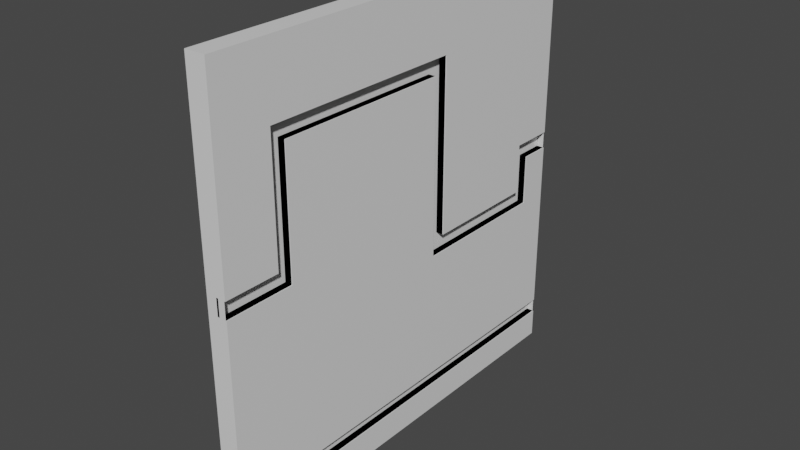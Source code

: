 # Source: test_wall.blend  (saved by Blender 2.82.7; exported with 4.5.12 LTS)
import bpy
from mathutils import Matrix  # noqa: F401  (used for matrix-valued properties, if any)

bpy.ops.wm.read_factory_settings(use_empty=True)
scene = bpy.context.scene
scene.name = 'Scene'

# ---- collections
col_collection = bpy.data.collections.new('Collection'); scene.collection.children.link(col_collection)

# ---- materials (node trees are filled in below, after node groups)
mat_material = bpy.data.materials.new('Material')
mat_material.alpha_threshold = 0.0
mat_material.use_transparent_shadow = False
mat_material.line_color = (0.0, 0.0, 0.0, 1.0)

# ---- material node trees
mat_material.use_nodes = True; mat_material.node_tree.nodes.clear()
_N = mat_material.node_tree.nodes; _L = mat_material.node_tree.links
n0 = _N.new('ShaderNodeOutputMaterial'); n0.name = 'Material Output'; n0.location = (300, 300)
n1 = _N.new('ShaderNodeBsdfPrincipled'); n1.name = 'Principled BSDF'; n1.location = (10, 300)
n1.distribution = 'GGX'
n1.subsurface_method = 'BURLEY'
n1.inputs[2].default_value = 0.4
n1.inputs[3].default_value = 1.45
n1.inputs[27].default_value = (0.0, 0.0, 0.0, 1.0)
n1.inputs[28].default_value = 1.0
_L.new(n1.outputs[0], n0.inputs[0])
n0.is_active_output = True

# ---- world
world_world = bpy.data.worlds.new('World'); scene.world = world_world
world_world.use_nodes = True; world_world.node_tree.nodes.clear()
_N = world_world.node_tree.nodes; _L = world_world.node_tree.links
n0 = _N.new('ShaderNodeOutputWorld'); n0.name = 'World Output'; n0.location = (300, 300)
n1 = _N.new('ShaderNodeBackground'); n1.name = 'Background'; n1.location = (10, 300)
n1.inputs[0].default_value = (0.05088, 0.05088, 0.05088, 1.0)
_L.new(n1.outputs[0], n0.inputs[0])
n0.is_active_output = True
world_world.color = (0.05088, 0.05088, 0.05088)
world_world.use_sun_shadow = False
world_world.sun_shadow_jitter_overblur = 0.0

# ---- meshes
me_cube = bpy.data.meshes.new('Cube')
me_cube.from_pydata([(1.0, 1.0, 1.0), (1.0, 1.0, -1.0), (1.0, -1.0, 1.0), (1.0, -1.0, -1.0), (-1.0, 1.0, 1.0), (-1.0, 1.0, -1.0), (-1.0, -1.0, 1.0), (-1.0, -1.0, -1.0), (0.2393, 1.0, -1.0), (0.2393, -1.0, 1.0), (0.2393, -1.0, -1.0), (0.2393, 1.0, 1.0), (0.0439, 1.0, -0.8677), (-1.0, -1.0, -0.8677), (0.0439, -1.0, -0.8677), (-1.0, 1.0, -0.8677), (0.2393, 1.0, -0.8677), (0.2393, -1.0, -0.8677), (-1.0, -1.0, -0.8015), (0.0439, 1.0, -0.8015), (0.0439, -1.0, -0.8015), (-1.0, 1.0, -0.8015), (0.2393, 1.0, -0.8015), (0.2393, -1.0, -0.8015), (-1.0, -1.0, 0.1104), (0.0439, 1.0, 0.1104), (0.0439, -1.0, 0.1104), (-1.0, 1.0, 0.1104), (0.2393, 1.0, 0.1104), (0.2393, -1.0, 0.1104), (0.0439, 1.0, 0.03189), (0.0439, -1.0, 0.03189), (-1.0, 1.0, 0.03189), (0.2393, 1.0, 0.03189), (0.2393, -1.0, 0.03189), (-1.0, -1.0, 0.03189), (-1.0, -0.7414, -1.0), (1.0, -0.7414, 1.0), (-1.0, -0.7414, 1.0), (1.0, -0.7414, -1.0), (0.2393, -0.7414, -1.0), (0.2393, -0.7414, 1.0), (0.0439, -0.7414, -0.8677), (-1.0, -0.7414, -0.8677), (0.0439, -0.7414, -0.8015), (-1.0, -0.7414, -0.8015), (0.0439, -0.7414, 0.1104), (-1.0, -0.7414, 0.1104), (-1.0, -0.7414, 0.03189), (0.0439, -0.7414, 0.03189), (-1.0, -0.6751, 1.0), (1.0, -0.6751, -1.0), (-1.0, -0.6751, -0.8677), (-1.0, -0.6751, -0.8015), (-1.0, -0.6751, 0.1104), (-1.0, -0.6751, 0.03189), (-1.0, -0.6751, -1.0), (1.0, -0.6751, 1.0), (0.2393, -0.6751, -1.0), (0.2393, -0.6751, 1.0), (0.0439, -0.6751, -0.8677), (0.0439, -0.6751, -0.8015), (1.0, -0.6751, 0.1104), (0.0439, -0.6751, 0.03189), (-1.0, -1.0, 0.6121), (1.0, 1.0, 0.6121), (1.0, -1.0, 0.6121), (-1.0, 1.0, 0.6121), (0.2393, 1.0, 0.6121), (0.2393, -1.0, 0.6121), (0.0439, -0.7414, 0.6121), (-1.0, -0.7414, 0.6121), (0.0439, -0.6751, 0.6121), (-1.0, -0.6751, 0.6121), (-1.0, -1.0, 0.6834), (1.0, 1.0, 0.6834), (1.0, -1.0, 0.6834), (-1.0, 1.0, 0.6834), (0.2393, 1.0, 0.6834), (0.2393, -1.0, 0.6834), (0.0439, -0.7414, 0.6834), (-1.0, -0.7414, 0.6834), (1.0, -0.6751, 0.6834), (-1.0, -0.6751, 0.6834), (-1.0, 0.2329, 1.0), (1.0, 0.2329, -1.0), (-1.0, 0.2329, -0.8677), (-1.0, 0.2329, -0.8015), (-1.0, 0.2329, 0.1104), (-1.0, 0.2329, 0.03189), (-1.0, 0.2329, -1.0), (1.0, 0.2329, 1.0), (0.2393, 0.2329, -1.0), (0.2393, 0.2329, 1.0), (0.0439, 0.2329, -0.8677), (0.0439, 0.2329, -0.8015), (0.0439, 0.2329, 0.1104), (0.0439, 0.2329, 0.03189), (0.0439, 0.2329, 0.6121), (-1.0, 0.2329, 0.6121), (0.0439, 0.2329, 0.6834), (-1.0, 0.2329, 0.6834), (-1.0, 0.166, -1.0), (1.0, 0.166, 1.0), (0.2393, 0.166, -1.0), (0.2393, 0.166, 1.0), (0.0439, 0.166, -0.8677), (0.0439, 0.166, -0.8015), (0.0439, 0.166, 0.1104), (0.0439, 0.166, 0.03189), (0.0439, 0.166, 0.6121), (0.0439, 0.166, 0.6834), (-1.0, 0.166, 1.0), (1.0, 0.166, -1.0), (-1.0, 0.166, -0.8677), (-1.0, 0.166, -0.8015), (-1.0, 0.166, 0.1104), (-1.0, 0.166, 0.03189), (-1.0, 0.166, 0.6121), (-1.0, 0.166, 0.6834), (1.0, 1.0, -0.2026), (1.0, -1.0, -0.2026), (-1.0, 1.0, -0.2026), (0.2393, 1.0, -0.2026), (0.2393, -1.0, -0.2026), (-1.0, -1.0, -0.2026), (1.0, -0.7414, -0.2026), (-1.0, -0.7414, -0.2026), (1.0, -0.6751, -0.2026), (-1.0, -0.6751, -0.2026), (0.0439, 0.2329, -0.2026), (-1.0, 0.2329, -0.2026), (-1.0, 0.166, -0.2026), (0.0439, 0.166, -0.2026), (-1.0, -1.0, -0.1227), (1.0, 1.0, -0.1227), (1.0, -1.0, -0.1227), (-1.0, 1.0, -0.1227), (0.2393, 1.0, -0.1227), (0.2393, -1.0, -0.1227), (1.0, -0.7414, -0.1227), (-1.0, -0.7414, -0.1227), (1.0, -0.6751, -0.1227), (-1.0, -0.6751, -0.1227), (1.0, 0.2329, -0.1227), (-1.0, 0.2329, -0.1227), (-1.0, 0.166, -0.1227), (0.0439, 0.166, -0.1227), (-1.0, 0.792, 1.0), (1.0, 0.792, -1.0), (-1.0, 0.792, -0.8677), (-1.0, 0.792, -0.8015), (-1.0, 0.792, 0.1104), (-1.0, 0.792, 0.03189), (-1.0, 0.792, 0.6121), (-1.0, 0.792, 0.6834), (-1.0, 0.792, -1.0), (1.0, 0.792, 1.0), (0.2393, 0.792, -1.0), (0.2393, 0.792, 1.0), (0.0439, 0.792, -0.8677), (0.0439, 0.792, -0.8015), (0.0439, 0.792, 0.1104), (0.0439, 0.792, 0.03189), (1.0, 0.792, 0.6121), (1.0, 0.792, 0.6834), (0.0439, 0.792, -0.2026), (-1.0, 0.792, -0.2026), (0.0439, 0.792, -0.1227), (-1.0, 0.792, -0.1227), (-1.0, 0.8567, 1.0), (1.0, 0.8567, -1.0), (-1.0, 0.8567, -0.8677), (-1.0, 0.8567, -0.8015), (-1.0, 0.8567, 0.1104), (-1.0, 0.8567, 0.03189), (-1.0, 0.8567, 0.6121), (-1.0, 0.8567, 0.6834), (-1.0, 0.8567, -0.2026), (-1.0, 0.8567, -0.1227), (-1.0, 0.8567, -1.0), (1.0, 0.8567, 1.0), (0.2393, 0.8567, -1.0), (0.2393, 0.8567, 1.0), (0.0439, 0.8567, -0.8677), (0.0439, 0.8567, -0.8015), (0.0439, 0.8567, 0.1104), (1.0, 0.8567, 0.03189), (1.0, 0.8567, 0.6121), (1.0, 0.8567, 0.6834), (0.0439, 0.8567, -0.2026), (1.0, 0.8567, -0.1227), (1.0, 1.0, -0.8015), (1.0, 1.0, -0.8677), (1.0, -1.0, -0.8015), (1.0, -1.0, -0.8677), (1.0, -0.7414, -0.8677), (1.0, -0.7414, -0.8015), (1.0, -0.7414, 0.1104), (1.0, -1.0, 0.1104), (1.0, 1.0, 0.1104), (1.0, 1.0, 0.03189), (1.0, -1.0, 0.03189), (1.0, -0.7414, 0.03189), (1.0, -0.6751, -0.8677), (1.0, -0.6751, -0.8015), (1.0, -0.6751, 0.03189), (1.0, -0.7414, 0.6121), (1.0, 0.166, -0.8677), (1.0, 0.166, -0.8015), (1.0, -0.6751, 0.6121), (0.0439, -0.6751, 0.1104), (1.0, -0.7414, 0.6834), (1.0, 0.166, 0.6121), (1.0, 0.166, 0.6834), (0.0439, -0.6751, 0.6834), (1.0, 0.792, -0.8677), (1.0, 0.2329, -0.8677), (1.0, 0.792, -0.8015), (1.0, 0.2329, -0.8015), (1.0, 0.2329, 0.6834), (1.0, 0.2329, 0.6121), (1.0, 0.2329, 0.1104), (1.0, 0.2329, 0.03189), (1.0, 0.166, 0.1104), (1.0, 0.166, 0.03189), (1.0, 0.166, -0.1227), (1.0, 0.166, -0.2026), (1.0, 0.2329, -0.2026), (1.0, 0.792, -0.2026), (0.0439, 0.2329, -0.1227), (1.0, 0.792, -0.1227), (1.0, 0.8567, -0.8677), (1.0, 0.8567, -0.8015), (1.0, 0.8567, 0.1104), (1.0, 0.792, 0.1104), (1.0, 0.8567, -0.2026), (1.0, 0.792, 0.03189), (0.0439, 0.8567, 0.03189), (0.0439, 0.8567, -0.1227), (0.0439, 1.0, -0.8677), (0.0439, -1.0, -0.8677), (0.0439, 1.0, -0.8015), (0.0439, -1.0, -0.8015), (0.0439, 1.0, 0.1104), (0.0439, -1.0, 0.1104), (0.0439, 1.0, 0.03189), (0.0439, -1.0, 0.03189), (0.0439, -0.7414, -0.8677), (0.0439, -0.7414, -0.8015), (0.0439, -0.7414, 0.1104), (0.0439, -0.7414, 0.03189), (0.0439, -0.6751, -0.8677), (0.0439, -0.6751, -0.8015), (0.0439, -0.6751, 0.03189), (0.0439, -0.7414, 0.6121), (0.0439, -0.6751, 0.6121), (0.0439, -0.7414, 0.6834), (0.0439, 0.2329, -0.8677), (0.0439, 0.2329, -0.8015), (0.0439, 0.2329, 0.1104), (0.0439, 0.2329, 0.03189), (0.0439, 0.2329, 0.6121), (0.0439, 0.2329, 0.6834), (0.0439, 0.166, -0.8677), (0.0439, 0.166, -0.8015), (0.0439, 0.166, 0.1104), (0.0439, 0.166, 0.03189), (0.0439, 0.166, 0.6121), (0.0439, 0.166, 0.6834), (0.0439, 0.2329, -0.2026), (0.0439, 0.166, -0.2026), (0.0439, 0.166, -0.1227), (0.0439, 0.792, -0.8677), (0.0439, 0.792, -0.8015), (0.0439, 0.792, 0.1104), (0.0439, 0.792, 0.03189), (0.0439, 0.792, -0.2026), (0.0439, 0.792, -0.1227), (0.0439, 0.8567, -0.8677), (0.0439, 0.8567, -0.8015), (0.0439, 0.8567, 0.1104), (0.0439, 0.8567, -0.2026), (0.0439, -0.6751, 0.1104), (0.0439, -0.6751, 0.6834), (0.0439, 0.2329, -0.1227), (0.0439, 0.8567, 0.03189), (0.0439, 0.8567, -0.1227), (0.9077, -0.6751, 0.1104), (0.9077, -0.7414, 0.1104), (0.9077, -0.7414, 0.03189), (0.9077, -0.7414, -0.8015), (0.9077, -0.7414, -0.8677), (0.9077, -0.6751, -0.8015), (0.9077, -0.6751, -0.8677), (0.9077, -0.6751, 0.6834), (0.9077, -0.6751, 0.6121), (0.9077, -0.7414, 0.6121), (0.9077, 0.2329, -0.8015), (0.9077, 0.2329, -0.8677), (0.9077, 0.2329, 0.1104), (0.9077, 0.166, 0.1104), (0.9077, 0.2329, 0.03189), (0.9077, 0.166, 0.03189), (0.9077, 0.2329, 0.6121), (0.9077, 0.166, 0.6121), (0.9077, 0.166, 0.6834), (0.9077, 0.166, -0.8015), (0.9077, 0.166, -0.8677), (0.9077, 0.2329, -0.1227), (0.9077, 0.2329, -0.2026), (0.9077, 0.166, -0.1227), (0.9077, 0.8567, 0.03189), (0.9077, 0.792, 0.03189), (0.9077, 0.8567, -0.1227), (0.9077, 0.792, -0.1227), (0.9077, 0.792, -0.2026), (0.9077, 0.792, -0.8015), (0.9077, 0.792, -0.8677), (0.9077, 0.8567, 0.1104), (0.9077, 0.8567, -0.8015), (0.9077, 0.8567, -0.8677), (0.9077, 1.0, -0.8015), (0.9077, 1.0, -0.8677), (0.9077, -1.0, -0.8015), (0.9077, -1.0, -0.8677), (0.9077, -1.0, 0.1104), (0.9077, 1.0, 0.1104), (0.9077, 1.0, 0.03189), (0.9077, -1.0, 0.03189), (0.9077, -0.6751, 0.03189), (0.9077, -0.7414, 0.6834), (0.9077, 0.2329, 0.6834), (0.9077, 0.166, -0.2026), (0.9077, 0.792, 0.1104), (0.9077, 0.8567, -0.2026)], [(12, 240), (14, 241), (19, 242), (20, 243), (25, 244), (26, 245), (30, 246), (31, 247), (42, 248), (44, 249), (46, 250), (49, 251), (60, 252), (61, 253), (63, 254), (70, 255), (72, 256), (80, 257), (94, 258), (95, 259), (96, 260), (97, 261), (98, 262), (100, 263), (106, 264), (107, 265), (108, 266), (109, 267), (110, 268), (111, 269), (130, 270), (133, 271), (147, 272), (160, 273), (161, 274), (162, 275), (163, 276), (166, 277), (168, 278), (184, 279), (185, 280), (186, 281), (190, 282), (211, 283), (215, 284), (230, 285), (238, 286), (239, 287)], [(41, 38, 6, 9), (79, 9, 6, 74), (177, 170, 4, 77), (40, 39, 3, 10), (212, 37, 2, 76), (78, 11, 0, 75), (77, 4, 11, 78), (36, 40, 10, 7), (76, 2, 9, 79), (37, 41, 9, 2), (3, 195, 17, 10), (5, 15, 16, 8), (8, 16, 193, 1), (39, 196, 195, 3), (180, 172, 15, 5), (10, 17, 13, 7), (15, 21, 22, 16), (106, 94, 299, 308), (172, 173, 21, 15), (17, 23, 18, 13), (32, 27, 28, 33), (186, 162, 334, 319), (175, 174, 27, 32), (34, 29, 24, 35), (139, 34, 35, 134), (179, 175, 32, 137), (140, 203, 202, 136), (138, 33, 201, 135), (137, 32, 33, 138), (136, 202, 34, 139), (142, 206, 203, 140), (134, 35, 48, 141), (35, 24, 47, 48), (70, 46, 289, 297), (13, 18, 45, 43), (97, 96, 300, 302), (7, 13, 43, 36), (51, 204, 196, 39), (57, 59, 41, 37), (56, 58, 40, 36), (82, 57, 37, 212), (58, 51, 39, 40), (74, 6, 38, 81), (59, 50, 38, 41), (105, 112, 50, 59), (104, 113, 51, 58), (214, 103, 57, 82), (102, 104, 58, 56), (103, 105, 59, 57), (113, 208, 204, 51), (185, 161, 317, 320), (225, 224, 62, 206), (226, 225, 206, 142), (141, 48, 55, 143), (48, 47, 54, 55), (43, 45, 53, 52), (36, 43, 52, 56), (81, 38, 50, 83), (47, 71, 73, 54), (224, 213, 210, 62), (24, 64, 71, 47), (49, 63, 330, 290), (199, 66, 69, 29), (27, 67, 68, 28), (28, 68, 65, 200), (198, 207, 66, 199), (174, 176, 67, 27), (29, 69, 64, 24), (71, 81, 83, 73), (96, 98, 304, 300), (64, 74, 81, 71), (160, 184, 321, 318), (66, 76, 79, 69), (67, 77, 78, 68), (68, 78, 75, 65), (207, 212, 76, 66), (176, 177, 77, 67), (69, 79, 74, 64), (118, 119, 101, 99), (164, 165, 220, 221), (116, 118, 99, 88), (235, 164, 221, 222), (231, 237, 223, 144), (237, 235, 222, 223), (61, 44, 291, 293), (149, 216, 217, 85), (157, 159, 93, 91), (156, 158, 92, 90), (165, 157, 91, 220), (158, 149, 85, 92), (159, 148, 84, 93), (146, 117, 89, 145), (117, 116, 88, 89), (114, 115, 87, 86), (102, 114, 86, 90), (119, 112, 84, 101), (83, 50, 112, 119), (56, 52, 114, 102), (52, 53, 115, 114), (55, 54, 116, 117), (143, 55, 117, 146), (54, 73, 118, 116), (73, 83, 119, 118), (98, 100, 332, 304), (168, 230, 309, 315), (42, 60, 294, 292), (161, 95, 298, 317), (109, 147, 311, 303), (85, 217, 208, 113), (91, 93, 105, 103), (90, 92, 104, 102), (220, 91, 103, 214), (92, 85, 113, 104), (93, 84, 112, 105), (219, 228, 227, 209), (53, 129, 132, 115), (115, 132, 131, 87), (218, 229, 228, 219), (45, 127, 129, 53), (209, 227, 128, 205), (18, 125, 127, 45), (205, 128, 126, 197), (194, 121, 124, 23), (21, 122, 123, 22), (22, 123, 120, 192), (197, 126, 121, 194), (173, 178, 122, 21), (23, 124, 125, 18), (31, 49, 290, 329), (129, 143, 146, 132), (132, 146, 145, 131), (190, 239, 314, 335), (127, 141, 143, 129), (227, 226, 142, 128), (125, 134, 141, 127), (128, 142, 140, 126), (121, 136, 139, 124), (122, 137, 138, 123), (123, 138, 135, 120), (126, 140, 136, 121), (178, 179, 137, 122), (124, 139, 134, 125), (131, 145, 169, 167), (94, 160, 318, 299), (87, 131, 167, 151), (233, 236, 229, 218), (183, 170, 148, 159), (182, 171, 149, 158), (189, 181, 157, 165), (180, 182, 158, 156), (181, 183, 159, 157), (171, 232, 216, 149), (230, 97, 302, 309), (26, 31, 329, 326), (239, 238, 312, 314), (234, 188, 164, 235), (188, 189, 165, 164), (99, 101, 155, 154), (88, 99, 154, 152), (145, 89, 153, 169), (89, 88, 152, 153), (86, 87, 151, 150), (90, 86, 150, 156), (101, 84, 148, 155), (65, 75, 189, 188), (200, 65, 188, 234), (135, 201, 187, 191), (215, 80, 331, 295), (130, 166, 316, 310), (1, 193, 232, 171), (0, 11, 183, 181), (5, 8, 182, 180), (75, 0, 181, 189), (8, 1, 171, 182), (11, 4, 170, 183), (192, 120, 236, 233), (120, 135, 191, 236), (167, 169, 179, 178), (151, 167, 178, 173), (154, 155, 177, 176), (152, 154, 176, 174), (169, 153, 175, 179), (153, 152, 174, 175), (150, 151, 173, 172), (156, 150, 172, 180), (155, 148, 170, 177), (42, 14, 195, 196), (20, 44, 197, 194), (26, 46, 198, 199), (49, 31, 202, 203), (60, 42, 196, 204), (44, 61, 205, 197), (63, 49, 203, 206), (46, 70, 207, 198), (106, 60, 204, 208), (61, 107, 209, 205), (72, 211, 62, 210), (211, 63, 206, 62), (70, 80, 212, 207), (110, 72, 210, 213), (215, 111, 214, 82), (80, 215, 82, 212), (160, 94, 217, 216), (95, 161, 218, 219), (100, 98, 221, 220), (98, 96, 222, 221), (96, 97, 223, 222), (94, 106, 208, 217), (107, 95, 219, 209), (111, 100, 220, 214), (108, 110, 213, 224), (109, 108, 224, 225), (133, 147, 226, 227), (130, 133, 227, 228), (166, 130, 228, 229), (97, 230, 144, 223), (147, 109, 225, 226), (230, 168, 231, 144), (184, 160, 216, 232), (161, 185, 233, 218), (162, 186, 234, 235), (190, 166, 229, 236), (163, 162, 235, 237), (168, 163, 237, 231), (12, 184, 232, 193), (185, 19, 192, 233), (186, 25, 200, 234), (30, 238, 187, 201), (238, 239, 191, 187), (239, 190, 236, 191), (60, 106, 308, 294), (166, 190, 335, 316), (95, 107, 307, 298), (107, 61, 293, 307), (162, 163, 313, 334), (12, 19, 322, 323), (100, 111, 306, 332), (211, 72, 296, 288), (163, 168, 315, 313), (20, 14, 325, 324), (110, 108, 301, 305), (63, 211, 288, 330), (184, 12, 323, 321), (14, 42, 292, 325), (108, 109, 303, 301), (80, 70, 297, 331), (19, 185, 320, 322), (44, 20, 324, 291), (147, 133, 333, 311), (72, 110, 305, 296), (25, 186, 319, 327), (46, 26, 326, 289), (133, 130, 310, 333), (111, 215, 295, 306), (238, 30, 328, 312), (30, 25, 327, 328)])
_uv = me_cube.uv_layers.new(name='UVMap')
_uv.uv.foreach_set('vector', [0.7201, 0.7177, 0.875, 0.7177, 0.875, 0.75, 0.7201, 0.75, 0.5854, 0.8451, 0.625, 0.8451, 0.625, 1.0, 0.5854, 1.0, 0.5854, 0.2321, 0.625, 0.2321, 0.625, 0.25, 0.5854, 0.25, 0.2799, 0.7177, 0.375, 0.7177, 0.375, 0.75, 0.2799, 0.75, 0.5854, 0.7177, 0.625, 0.7177, 0.625, 0.75, 0.5854, 0.75, 0.5854, 0.4049, 0.625, 0.4049, 0.625, 0.5, 0.5854, 0.5, 0.5854, 0.25, 0.625, 0.25, 0.625, 0.4049, 0.5854, 0.4049, 0.125, 0.7177, 0.2799, 0.7177, 0.2799, 0.75, 0.125, 0.75, 0.5854, 0.75, 0.625, 0.75, 0.625, 0.8451, 0.5854, 0.8451, 0.625, 0.7177, 0.7201, 0.7177, 0.7201, 0.75, 0.625, 0.75, 0.375, 0.75, 0.3915, 0.75, 0.3915, 0.8451, 0.375, 0.8451, 0.375, 0.25, 0.3915, 0.25, 0.3915, 0.4049, 0.375, 0.4049, 0.375, 0.4049, 0.3915, 0.4049, 0.3915, 0.5, 0.375, 0.5, 0.375, 0.7177, 0.3915, 0.7177, 0.3915, 0.75, 0.375, 0.75, 0.375, 0.2321, 0.3915, 0.2321, 0.3915, 0.25, 0.375, 0.25, 0.375, 0.8451, 0.3915, 0.8451, 0.3915, 1.0, 0.375, 1.0, 0.3915, 0.25, 0.3998, 0.25, 0.3998, 0.4049, 0.3915, 0.4049, 0.3915, 0.6042, 0.3915, 0.5959, 0.3915, 0.5959, 0.3915, 0.6042, 0.3915, 0.2321, 0.3998, 0.2321, 0.3998, 0.25, 0.3915, 0.25, 0.3915, 0.8451, 0.3998, 0.8451, 0.3998, 1.0, 0.3915, 1.0, 0.504, 0.25, 0.5138, 0.25, 0.5138, 0.4049, 0.504, 0.4049, 0.5138, 0.5179, 0.5138, 0.526, 0.5138, 0.526, 0.5138, 0.5179, 0.504, 0.2321, 0.5138, 0.2321, 0.5138, 0.25, 0.504, 0.25, 0.504, 0.8451, 0.5138, 0.8451, 0.5138, 1.0, 0.504, 1.0, 0.4847, 0.8451, 0.504, 0.8451, 0.504, 1.0, 0.4847, 1.0, 0.4847, 0.2321, 0.504, 0.2321, 0.504, 0.25, 0.4847, 0.25, 0.4847, 0.7177, 0.504, 0.7177, 0.504, 0.75, 0.4847, 0.75, 0.4847, 0.4049, 0.504, 0.4049, 0.504, 0.5, 0.4847, 0.5, 0.4847, 0.25, 0.504, 0.25, 0.504, 0.4049, 0.4847, 0.4049, 0.4847, 0.75, 0.504, 0.75, 0.504, 0.8451, 0.4847, 0.8451, 0.4847, 0.7094, 0.504, 0.7094, 0.504, 0.7177, 0.4847, 0.7177, 0.4847, 0.0, 0.504, 0.0, 0.504, 0.03232, 0.4847, 0.03232, 0.504, 0.0, 0.5138, 0.0, 0.5138, 0.03232, 0.504, 0.03232, 0.5765, 0.7177, 0.5138, 0.7177, 0.5138, 0.7177, 0.5765, 0.7177, 0.3915, 0.0, 0.3998, 0.0, 0.3998, 0.03232, 0.3915, 0.03232, 0.504, 0.5959, 0.5138, 0.5959, 0.5138, 0.5959, 0.504, 0.5959, 0.375, 0.0, 0.3915, 0.0, 0.3915, 0.03232, 0.375, 0.03232, 0.375, 0.7094, 0.3915, 0.7094, 0.3915, 0.7177, 0.375, 0.7177, 0.625, 0.7094, 0.7201, 0.7094, 0.7201, 0.7177, 0.625, 0.7177, 0.125, 0.7094, 0.2799, 0.7094, 0.2799, 0.7177, 0.125, 0.7177, 0.5854, 0.7094, 0.625, 0.7094, 0.625, 0.7177, 0.5854, 0.7177, 0.2799, 0.7094, 0.375, 0.7094, 0.375, 0.7177, 0.2799, 0.7177, 0.5854, 0.0, 0.625, 0.0, 0.625, 0.03232, 0.5854, 0.03232, 0.7201, 0.7094, 0.875, 0.7094, 0.875, 0.7177, 0.7201, 0.7177, 0.7201, 0.6042, 0.875, 0.6042, 0.875, 0.7094, 0.7201, 0.7094, 0.2799, 0.6042, 0.375, 0.6042, 0.375, 0.7094, 0.2799, 0.7094, 0.5854, 0.6042, 0.625, 0.6042, 0.625, 0.7094, 0.5854, 0.7094, 0.125, 0.6042, 0.2799, 0.6042, 0.2799, 0.7094, 0.125, 0.7094, 0.625, 0.6042, 0.7201, 0.6042, 0.7201, 0.7094, 0.625, 0.7094, 0.375, 0.6042, 0.3915, 0.6042, 0.3915, 0.7094, 0.375, 0.7094, 0.3998, 0.5179, 0.3998, 0.526, 0.3998, 0.526, 0.3998, 0.5179, 0.504, 0.6042, 0.5138, 0.6042, 0.5138, 0.7094, 0.504, 0.7094, 0.4847, 0.6042, 0.504, 0.6042, 0.504, 0.7094, 0.4847, 0.7094, 0.4847, 0.03232, 0.504, 0.03232, 0.504, 0.04062, 0.4847, 0.04062, 0.504, 0.03232, 0.5138, 0.03232, 0.5138, 0.04062, 0.504, 0.04062, 0.3915, 0.03232, 0.3998, 0.03232, 0.3998, 0.04062, 0.3915, 0.04062, 0.375, 0.03232, 0.3915, 0.03232, 0.3915, 0.04062, 0.375, 0.04062, 0.5854, 0.03232, 0.625, 0.03232, 0.625, 0.04062, 0.5854, 0.04062, 0.5138, 0.03232, 0.5765, 0.03232, 0.5765, 0.04062, 0.5138, 0.04062, 0.5138, 0.6042, 0.5765, 0.6042, 0.5765, 0.7094, 0.5138, 0.7094, 0.5138, 0.0, 0.5765, 0.0, 0.5765, 0.03232, 0.5138, 0.03232, 0.504, 0.7177, 0.504, 0.7094, 0.504, 0.7094, 0.504, 0.7177, 0.5138, 0.75, 0.5765, 0.75, 0.5765, 0.8451, 0.5138, 0.8451, 0.5138, 0.25, 0.5765, 0.25, 0.5765, 0.4049, 0.5138, 0.4049, 0.5138, 0.4049, 0.5765, 0.4049, 0.5765, 0.5, 0.5138, 0.5, 0.5138, 0.7177, 0.5765, 0.7177, 0.5765, 0.75, 0.5138, 0.75, 0.5138, 0.2321, 0.5765, 0.2321, 0.5765, 0.25, 0.5138, 0.25, 0.5138, 0.8451, 0.5765, 0.8451, 0.5765, 1.0, 0.5138, 1.0, 0.5765, 0.03232, 0.5854, 0.03232, 0.5854, 0.04062, 0.5765, 0.04062, 0.5138, 0.5959, 0.5765, 0.5959, 0.5765, 0.5959, 0.5138, 0.5959, 0.5765, 0.0, 0.5854, 0.0, 0.5854, 0.03232, 0.5765, 0.03232, 0.3915, 0.526, 0.3915, 0.5179, 0.3915, 0.5179, 0.3915, 0.526, 0.5765, 0.75, 0.5854, 0.75, 0.5854, 0.8451, 0.5765, 0.8451, 0.5765, 0.25, 0.5854, 0.25, 0.5854, 0.4049, 0.5765, 0.4049, 0.5765, 0.4049, 0.5854, 0.4049, 0.5854, 0.5, 0.5765, 0.5, 0.5765, 0.7177, 0.5854, 0.7177, 0.5854, 0.75, 0.5765, 0.75, 0.5765, 0.2321, 0.5854, 0.2321, 0.5854, 0.25, 0.5765, 0.25, 0.5765, 0.8451, 0.5854, 0.8451, 0.5854, 1.0, 0.5765, 1.0, 0.5765, 0.1458, 0.5854, 0.1458, 0.5854, 0.1541, 0.5765, 0.1541, 0.5765, 0.526, 0.5854, 0.526, 0.5854, 0.5959, 0.5765, 0.5959, 0.5138, 0.1458, 0.5765, 0.1458, 0.5765, 0.1541, 0.5138, 0.1541, 0.5138, 0.526, 0.5765, 0.526, 0.5765, 0.5959, 0.5138, 0.5959, 0.4847, 0.526, 0.504, 0.526, 0.504, 0.5959, 0.4847, 0.5959, 0.504, 0.526, 0.5138, 0.526, 0.5138, 0.5959, 0.504, 0.5959, 0.3998, 0.7094, 0.3998, 0.7177, 0.3998, 0.7177, 0.3998, 0.7094, 0.375, 0.526, 0.3915, 0.526, 0.3915, 0.5959, 0.375, 0.5959, 0.625, 0.526, 0.7201, 0.526, 0.7201, 0.5959, 0.625, 0.5959, 0.125, 0.526, 0.2799, 0.526, 0.2799, 0.5959, 0.125, 0.5959, 0.5854, 0.526, 0.625, 0.526, 0.625, 0.5959, 0.5854, 0.5959, 0.2799, 0.526, 0.375, 0.526, 0.375, 0.5959, 0.2799, 0.5959, 0.7201, 0.526, 0.875, 0.526, 0.875, 0.5959, 0.7201, 0.5959, 0.4847, 0.1458, 0.504, 0.1458, 0.504, 0.1541, 0.4847, 0.1541, 0.504, 0.1458, 0.5138, 0.1458, 0.5138, 0.1541, 0.504, 0.1541, 0.3915, 0.1458, 0.3998, 0.1458, 0.3998, 0.1541, 0.3915, 0.1541, 0.375, 0.1458, 0.3915, 0.1458, 0.3915, 0.1541, 0.375, 0.1541, 0.5854, 0.1458, 0.625, 0.1458, 0.625, 0.1541, 0.5854, 0.1541, 0.5854, 0.04062, 0.625, 0.04062, 0.625, 0.1458, 0.5854, 0.1458, 0.375, 0.04062, 0.3915, 0.04062, 0.3915, 0.1458, 0.375, 0.1458, 0.3915, 0.04062, 0.3998, 0.04062, 0.3998, 0.1458, 0.3915, 0.1458, 0.504, 0.04062, 0.5138, 0.04062, 0.5138, 0.1458, 0.504, 0.1458, 0.4847, 0.04062, 0.504, 0.04062, 0.504, 0.1458, 0.4847, 0.1458, 0.5138, 0.04062, 0.5765, 0.04062, 0.5765, 0.1458, 0.5138, 0.1458, 0.5765, 0.04062, 0.5854, 0.04062, 0.5854, 0.1458, 0.5765, 0.1458, 0.5765, 0.5959, 0.5854, 0.5959, 0.5854, 0.5959, 0.5765, 0.5959, 0.4847, 0.526, 0.4847, 0.5959, 0.4847, 0.5959, 0.4847, 0.526, 0.3915, 0.7177, 0.3915, 0.7094, 0.3915, 0.7094, 0.3915, 0.7177, 0.3998, 0.526, 0.3998, 0.5959, 0.3998, 0.5959, 0.3998, 0.526, 0.504, 0.6042, 0.4847, 0.6042, 0.4847, 0.6042, 0.504, 0.6042, 0.375, 0.5959, 0.3915, 0.5959, 0.3915, 0.6042, 0.375, 0.6042, 0.625, 0.5959, 0.7201, 0.5959, 0.7201, 0.6042, 0.625, 0.6042, 0.125, 0.5959, 0.2799, 0.5959, 0.2799, 0.6042, 0.125, 0.6042, 0.5854, 0.5959, 0.625, 0.5959, 0.625, 0.6042, 0.5854, 0.6042, 0.2799, 0.5959, 0.375, 0.5959, 0.375, 0.6042, 0.2799, 0.6042, 0.7201, 0.5959, 0.875, 0.5959, 0.875, 0.6042, 0.7201, 0.6042, 0.3998, 0.5959, 0.4747, 0.5959, 0.4747, 0.6042, 0.3998, 0.6042, 0.3998, 0.04062, 0.4747, 0.04062, 0.4747, 0.1458, 0.3998, 0.1458, 0.3998, 0.1458, 0.4747, 0.1458, 0.4747, 0.1541, 0.3998, 0.1541, 0.3998, 0.526, 0.4747, 0.526, 0.4747, 0.5959, 0.3998, 0.5959, 0.3998, 0.03232, 0.4747, 0.03232, 0.4747, 0.04062, 0.3998, 0.04062, 0.3998, 0.6042, 0.4747, 0.6042, 0.4747, 0.7094, 0.3998, 0.7094, 0.3998, 0.0, 0.4747, 0.0, 0.4747, 0.03232, 0.3998, 0.03232, 0.3998, 0.7094, 0.4747, 0.7094, 0.4747, 0.7177, 0.3998, 0.7177, 0.3998, 0.75, 0.4747, 0.75, 0.4747, 0.8451, 0.3998, 0.8451, 0.3998, 0.25, 0.4747, 0.25, 0.4747, 0.4049, 0.3998, 0.4049, 0.3998, 0.4049, 0.4747, 0.4049, 0.4747, 0.5, 0.3998, 0.5, 0.3998, 0.7177, 0.4747, 0.7177, 0.4747, 0.75, 0.3998, 0.75, 0.3998, 0.2321, 0.4747, 0.2321, 0.4747, 0.25, 0.3998, 0.25, 0.3998, 0.8451, 0.4747, 0.8451, 0.4747, 1.0, 0.3998, 1.0, 0.504, 0.75, 0.504, 0.7177, 0.504, 0.7177, 0.504, 0.75, 0.4747, 0.04062, 0.4847, 0.04062, 0.4847, 0.1458, 0.4747, 0.1458, 0.4747, 0.1458, 0.4847, 0.1458, 0.4847, 0.1541, 0.4747, 0.1541, 0.4747, 0.5179, 0.4847, 0.5179, 0.4847, 0.5179, 0.4747, 0.5179, 0.4747, 0.03232, 0.4847, 0.03232, 0.4847, 0.04062, 0.4747, 0.04062, 0.4747, 0.6042, 0.4847, 0.6042, 0.4847, 0.7094, 0.4747, 0.7094, 0.4747, 0.0, 0.4847, 0.0, 0.4847, 0.03232, 0.4747, 0.03232, 0.4747, 0.7094, 0.4847, 0.7094, 0.4847, 0.7177, 0.4747, 0.7177, 0.4747, 0.75, 0.4847, 0.75, 0.4847, 0.8451, 0.4747, 0.8451, 0.4747, 0.25, 0.4847, 0.25, 0.4847, 0.4049, 0.4747, 0.4049, 0.4747, 0.4049, 0.4847, 0.4049, 0.4847, 0.5, 0.4747, 0.5, 0.4747, 0.7177, 0.4847, 0.7177, 0.4847, 0.75, 0.4747, 0.75, 0.4747, 0.2321, 0.4847, 0.2321, 0.4847, 0.25, 0.4747, 0.25, 0.4747, 0.8451, 0.4847, 0.8451, 0.4847, 1.0, 0.4747, 1.0, 0.4747, 0.1541, 0.4847, 0.1541, 0.4847, 0.224, 0.4747, 0.224, 0.3915, 0.5959, 0.3915, 0.526, 0.3915, 0.526, 0.3915, 0.5959, 0.3998, 0.1541, 0.4747, 0.1541, 0.4747, 0.224, 0.3998, 0.224, 0.3998, 0.5179, 0.4747, 0.5179, 0.4747, 0.526, 0.3998, 0.526, 0.7201, 0.5179, 0.875, 0.5179, 0.875, 0.526, 0.7201, 0.526, 0.2799, 0.5179, 0.375, 0.5179, 0.375, 0.526, 0.2799, 0.526, 0.5854, 0.5179, 0.625, 0.5179, 0.625, 0.526, 0.5854, 0.526, 0.125, 0.5179, 0.2799, 0.5179, 0.2799, 0.526, 0.125, 0.526, 0.625, 0.5179, 0.7201, 0.5179, 0.7201, 0.526, 0.625, 0.526, 0.375, 0.5179, 0.3915, 0.5179, 0.3915, 0.526, 0.375, 0.526, 0.4847, 0.5959, 0.504, 0.5959, 0.504, 0.5959, 0.4847, 0.5959, 0.0, 0.0, 0.0, 0.0, 0.0, 0.0, 0.0, 0.0, 0.4847, 0.5179, 0.504, 0.5179, 0.504, 0.5179, 0.4847, 0.5179, 0.5138, 0.5179, 0.5765, 0.5179, 0.5765, 0.526, 0.5138, 0.526, 0.5765, 0.5179, 0.5854, 0.5179, 0.5854, 0.526, 0.5765, 0.526, 0.5765, 0.1541, 0.5854, 0.1541, 0.5854, 0.224, 0.5765, 0.224, 0.5138, 0.1541, 0.5765, 0.1541, 0.5765, 0.224, 0.5138, 0.224, 0.4847, 0.1541, 0.504, 0.1541, 0.504, 0.224, 0.4847, 0.224, 0.504, 0.1541, 0.5138, 0.1541, 0.5138, 0.224, 0.504, 0.224, 0.3915, 0.1541, 0.3998, 0.1541, 0.3998, 0.224, 0.3915, 0.224, 0.375, 0.1541, 0.3915, 0.1541, 0.3915, 0.224, 0.375, 0.224, 0.5854, 0.1541, 0.625, 0.1541, 0.625, 0.224, 0.5854, 0.224, 0.5765, 0.5, 0.5854, 0.5, 0.5854, 0.5179, 0.5765, 0.5179, 0.5138, 0.5, 0.5765, 0.5, 0.5765, 0.5179, 0.5138, 0.5179, 0.4847, 0.5, 0.504, 0.5, 0.504, 0.5179, 0.4847, 0.5179, 0.5854, 0.7094, 0.5854, 0.7177, 0.5854, 0.7177, 0.5854, 0.7094, 0.4747, 0.5959, 0.4747, 0.526, 0.4747, 0.526, 0.4747, 0.5959, 0.375, 0.5, 0.3915, 0.5, 0.3915, 0.5179, 0.375, 0.5179, 0.625, 0.5, 0.7201, 0.5, 0.7201, 0.5179, 0.625, 0.5179, 0.125, 0.5, 0.2799, 0.5, 0.2799, 0.5179, 0.125, 0.5179, 0.5854, 0.5, 0.625, 0.5, 0.625, 0.5179, 0.5854, 0.5179, 0.2799, 0.5, 0.375, 0.5, 0.375, 0.5179, 0.2799, 0.5179, 0.7201, 0.5, 0.875, 0.5, 0.875, 0.5179, 0.7201, 0.5179, 0.3998, 0.5, 0.4747, 0.5, 0.4747, 0.5179, 0.3998, 0.5179, 0.4747, 0.5, 0.4847, 0.5, 0.4847, 0.5179, 0.4747, 0.5179, 0.4747, 0.224, 0.4847, 0.224, 0.4847, 0.2321, 0.4747, 0.2321, 0.3998, 0.224, 0.4747, 0.224, 0.4747, 0.2321, 0.3998, 0.2321, 0.5765, 0.224, 0.5854, 0.224, 0.5854, 0.2321, 0.5765, 0.2321, 0.5138, 0.224, 0.5765, 0.224, 0.5765, 0.2321, 0.5138, 0.2321, 0.4847, 0.224, 0.504, 0.224, 0.504, 0.2321, 0.4847, 0.2321, 0.504, 0.224, 0.5138, 0.224, 0.5138, 0.2321, 0.504, 0.2321, 0.3915, 0.224, 0.3998, 0.224, 0.3998, 0.2321, 0.3915, 0.2321, 0.375, 0.224, 0.3915, 0.224, 0.3915, 0.2321, 0.375, 0.2321, 0.5854, 0.224, 0.625, 0.224, 0.625, 0.2321, 0.5854, 0.2321, 0.3915, 0.7177, 0.3915, 0.75, 0.3915, 0.75, 0.3915, 0.7177, 0.3998, 0.75, 0.3998, 0.7177, 0.3998, 0.7177, 0.3998, 0.75, 0.5138, 0.75, 0.5138, 0.7177, 0.5138, 0.7177, 0.5138, 0.75, 0.504, 0.7177, 0.504, 0.75, 0.504, 0.75, 0.504, 0.7177, 0.3915, 0.7094, 0.3915, 0.7177, 0.3915, 0.7177, 0.3915, 0.7094, 0.3998, 0.7177, 0.3998, 0.7094, 0.3998, 0.7094, 0.3998, 0.7177, 0.504, 0.7094, 0.504, 0.7177, 0.504, 0.7177, 0.504, 0.7094, 0.5138, 0.7177, 0.5765, 0.7177, 0.5765, 0.7177, 0.5138, 0.7177, 0.3915, 0.6042, 0.3915, 0.7094, 0.3915, 0.7094, 0.3915, 0.6042, 0.3998, 0.7094, 0.3998, 0.6042, 0.3998, 0.6042, 0.3998, 0.7094, 0.5765, 0.7094, 0.5138, 0.7094, 0.5138, 0.7094, 0.5765, 0.7094, 0.5138, 0.7094, 0.504, 0.7094, 0.504, 0.7094, 0.5138, 0.7094, 0.5765, 0.7177, 0.5854, 0.7177, 0.5854, 0.7177, 0.5765, 0.7177, 0.5765, 0.6042, 0.5765, 0.7094, 0.5765, 0.7094, 0.5765, 0.6042, 0.5854, 0.7094, 0.5854, 0.6042, 0.5854, 0.6042, 0.5854, 0.7094, 0.5854, 0.7177, 0.5854, 0.7094, 0.5854, 0.7094, 0.5854, 0.7177, 0.3915, 0.526, 0.3915, 0.5959, 0.3915, 0.5959, 0.3915, 0.526, 0.3998, 0.5959, 0.3998, 0.526, 0.3998, 0.526, 0.3998, 0.5959, 0.5854, 0.5959, 0.5765, 0.5959, 0.5765, 0.5959, 0.5854, 0.5959, 0.5765, 0.5959, 0.5138, 0.5959, 0.5138, 0.5959, 0.5765, 0.5959, 0.5138, 0.5959, 0.504, 0.5959, 0.504, 0.5959, 0.5138, 0.5959, 0.3915, 0.5959, 0.3915, 0.6042, 0.3915, 0.6042, 0.3915, 0.5959, 0.3998, 0.6042, 0.3998, 0.5959, 0.3998, 0.5959, 0.3998, 0.6042, 0.5854, 0.6042, 0.5854, 0.5959, 0.5854, 0.5959, 0.5854, 0.6042, 0.5138, 0.6042, 0.5765, 0.6042, 0.5765, 0.6042, 0.5138, 0.6042, 0.504, 0.6042, 0.5138, 0.6042, 0.5138, 0.6042, 0.504, 0.6042, 0.4747, 0.6042, 0.4847, 0.6042, 0.4847, 0.6042, 0.4747, 0.6042, 0.4747, 0.5959, 0.4747, 0.6042, 0.4747, 0.6042, 0.4747, 0.5959, 0.4747, 0.526, 0.4747, 0.5959, 0.4747, 0.5959, 0.4747, 0.526, 0.504, 0.5959, 0.4847, 0.5959, 0.4847, 0.5959, 0.504, 0.5959, 0.4847, 0.6042, 0.504, 0.6042, 0.504, 0.6042, 0.4847, 0.6042, 0.4847, 0.5959, 0.4847, 0.526, 0.4847, 0.526, 0.4847, 0.5959, 0.3915, 0.5179, 0.3915, 0.526, 0.3915, 0.526, 0.3915, 0.5179, 0.3998, 0.526, 0.3998, 0.5179, 0.3998, 0.5179, 0.3998, 0.526, 0.5138, 0.526, 0.5138, 0.5179, 0.5138, 0.5179, 0.5138, 0.526, 0.4747, 0.5179, 0.4747, 0.526, 0.4747, 0.526, 0.4747, 0.5179, 0.504, 0.526, 0.5138, 0.526, 0.5138, 0.526, 0.504, 0.526, 0.4847, 0.526, 0.504, 0.526, 0.504, 0.526, 0.4847, 0.526, 0.3915, 0.5, 0.3915, 0.5179, 0.3915, 0.5179, 0.3915, 0.5, 0.3998, 0.5179, 0.3998, 0.5, 0.3998, 0.5, 0.3998, 0.5179, 0.5138, 0.5179, 0.5138, 0.5, 0.5138, 0.5, 0.5138, 0.5179, 0.504, 0.5, 0.504, 0.5179, 0.504, 0.5179, 0.504, 0.5, 0.504, 0.5179, 0.4847, 0.5179, 0.4847, 0.5179, 0.504, 0.5179, 0.4847, 0.5179, 0.4747, 0.5179, 0.4747, 0.5179, 0.4847, 0.5179, 0.3915, 0.7094, 0.3915, 0.6042, 0.3915, 0.6042, 0.3915, 0.7094, 0.4747, 0.526, 0.4747, 0.5179, 0.4747, 0.5179, 0.4747, 0.526, 0.3998, 0.5959, 0.3998, 0.6042, 0.3998, 0.6042, 0.3998, 0.5959, 0.3998, 0.6042, 0.3998, 0.7094, 0.3998, 0.7094, 0.3998, 0.6042, 0.5138, 0.526, 0.504, 0.526, 0.504, 0.526, 0.5138, 0.526, 0.0, 0.0, 0.0, 0.0, 0.0, 0.0, 0.0, 0.0, 0.5854, 0.5959, 0.5854, 0.6042, 0.5854, 0.6042, 0.5854, 0.5959, 0.5138, 0.7094, 0.5765, 0.7094, 0.5765, 0.7094, 0.5138, 0.7094, 0.504, 0.526, 0.4847, 0.526, 0.4847, 0.526, 0.504, 0.526, 0.0, 0.0, 0.0, 0.0, 0.0, 0.0, 0.0, 0.0, 0.5765, 0.6042, 0.5138, 0.6042, 0.5138, 0.6042, 0.5765, 0.6042, 0.504, 0.7094, 0.5138, 0.7094, 0.5138, 0.7094, 0.504, 0.7094, 0.3915, 0.5179, 0.3915, 0.5, 0.3915, 0.5, 0.3915, 0.5179, 0.3915, 0.75, 0.3915, 0.7177, 0.3915, 0.7177, 0.3915, 0.75, 0.5138, 0.6042, 0.504, 0.6042, 0.504, 0.6042, 0.5138, 0.6042, 0.5854, 0.7177, 0.5765, 0.7177, 0.5765, 0.7177, 0.5854, 0.7177, 0.3998, 0.5, 0.3998, 0.5179, 0.3998, 0.5179, 0.3998, 0.5, 0.3998, 0.7177, 0.3998, 0.75, 0.3998, 0.75, 0.3998, 0.7177, 0.4847, 0.6042, 0.4747, 0.6042, 0.4747, 0.6042, 0.4847, 0.6042, 0.5765, 0.7094, 0.5765, 0.6042, 0.5765, 0.6042, 0.5765, 0.7094, 0.5138, 0.5, 0.5138, 0.5179, 0.5138, 0.5179, 0.5138, 0.5, 0.5138, 0.7177, 0.5138, 0.75, 0.5138, 0.75, 0.5138, 0.7177, 0.4747, 0.6042, 0.4747, 0.5959, 0.4747, 0.5959, 0.4747, 0.6042, 0.5854, 0.6042, 0.5854, 0.7094, 0.5854, 0.7094, 0.5854, 0.6042, 0.504, 0.5179, 0.504, 0.5, 0.504, 0.5, 0.504, 0.5179, 0.0, 0.0, 0.0, 0.0, 0.0, 0.0, 0.0, 0.0])
me_cube.materials.append(mat_material)
me_cube.use_remesh_preserve_volume = False
me_cube.use_remesh_preserve_attributes = False
me_cube.use_mirror_vertex_groups = False
me_cube.update()
me_cube_001 = bpy.data.meshes.new('Cube.001')
me_cube_001.from_pydata([(0.9077, -0.6751, 0.1104), (0.9077, -0.7414, 0.1104), (0.9077, -0.7414, 0.03189), (0.9077, -0.7414, -0.8015), (0.9077, -0.7414, -0.8677), (0.9077, -0.6751, -0.8015), (0.9077, -0.6751, -0.8677), (0.9077, -0.6751, 0.6834), (0.9077, -0.6751, 0.6121), (0.9077, -0.7414, 0.6121), (0.9077, 0.2329, -0.8015), (0.9077, 0.2329, -0.8677), (0.9077, 0.2329, 0.1104), (0.9077, 0.166, 0.1104), (0.9077, 0.2329, 0.03189), (0.9077, 0.166, 0.03189), (0.9077, 0.2329, 0.6121), (0.9077, 0.166, 0.6121), (0.9077, 0.166, 0.6834), (0.9077, 0.166, -0.8015), (0.9077, 0.166, -0.8677), (0.9077, 0.2329, -0.1227), (0.9077, 0.2329, -0.2026), (0.9077, 0.166, -0.1227), (0.9077, 0.8567, 0.03189), (0.9077, 0.792, 0.03189), (0.9077, 0.8567, -0.1227), (0.9077, 0.792, -0.1227), (0.9077, 0.792, -0.2026), (0.9077, 0.792, -0.8015), (0.9077, 0.792, -0.8677), (0.9077, 0.8567, 0.1104), (0.9077, 0.8567, -0.8015), (0.9077, 0.8567, -0.8677), (0.9077, 1.0, -0.8015), (0.9077, 1.0, -0.8677), (0.9077, -1.0, -0.8015), (0.9077, -1.0, -0.8677), (0.9077, -1.0, 0.1104), (0.9077, 1.0, 0.1104), (0.9077, 1.0, 0.03189), (0.9077, -1.0, 0.03189), (0.9077, -0.6751, 0.03189), (0.9077, -0.7414, 0.6834), (0.9077, 0.2329, 0.6834), (0.9077, 0.166, -0.2026), (0.9077, 0.792, 0.1104), (0.9077, 0.8567, -0.2026)], [], [(4, 3, 36, 37), (2, 1, 38, 41), (42, 0, 1, 2), (6, 5, 3, 4), (20, 19, 5, 6), (0, 8, 9, 1), (17, 18, 7, 8), (8, 7, 43, 9), (30, 29, 10, 11), (16, 44, 18, 17), (12, 16, 17, 13), (21, 14, 15, 23), (14, 12, 13, 15), (11, 10, 19, 20), (22, 21, 23, 45), (28, 27, 21, 22), (47, 26, 27, 28), (33, 32, 29, 30), (24, 31, 46, 25), (26, 24, 25, 27), (40, 39, 31, 24), (35, 34, 32, 33)])
_uv = me_cube_001.uv_layers.new(name='UVMap')
_uv.uv.foreach_set('vector', [0.3915, 0.7177, 0.3998, 0.7177, 0.3998, 0.75, 0.3915, 0.75, 0.504, 0.7177, 0.5138, 0.7177, 0.5138, 0.75, 0.504, 0.75, 0.504, 0.7094, 0.5138, 0.7094, 0.5138, 0.7177, 0.504, 0.7177, 0.3915, 0.7094, 0.3998, 0.7094, 0.3998, 0.7177, 0.3915, 0.7177, 0.3915, 0.6042, 0.3998, 0.6042, 0.3998, 0.7094, 0.3915, 0.7094, 0.5138, 0.7094, 0.5765, 0.7094, 0.5765, 0.7177, 0.5138, 0.7177, 0.5765, 0.6042, 0.5854, 0.6042, 0.5854, 0.7094, 0.5765, 0.7094, 0.5765, 0.7094, 0.5854, 0.7094, 0.5854, 0.7177, 0.5765, 0.7177, 0.3915, 0.526, 0.3998, 0.526, 0.3998, 0.5959, 0.3915, 0.5959, 0.5765, 0.5959, 0.5854, 0.5959, 0.5854, 0.6042, 0.5765, 0.6042, 0.5138, 0.5959, 0.5765, 0.5959, 0.5765, 0.6042, 0.5138, 0.6042, 0.4847, 0.5959, 0.504, 0.5959, 0.504, 0.6042, 0.4847, 0.6042, 0.504, 0.5959, 0.5138, 0.5959, 0.5138, 0.6042, 0.504, 0.6042, 0.3915, 0.5959, 0.3998, 0.5959, 0.3998, 0.6042, 0.3915, 0.6042, 0.4747, 0.5959, 0.4847, 0.5959, 0.4847, 0.6042, 0.4747, 0.6042, 0.4747, 0.526, 0.4847, 0.526, 0.4847, 0.5959, 0.4747, 0.5959, 0.4747, 0.5179, 0.4847, 0.5179, 0.4847, 0.526, 0.4747, 0.526, 0.3915, 0.5179, 0.3998, 0.5179, 0.3998, 0.526, 0.3915, 0.526, 0.504, 0.5179, 0.5138, 0.5179, 0.5138, 0.526, 0.504, 0.526, 0.4847, 0.5179, 0.504, 0.5179, 0.504, 0.526, 0.4847, 0.526, 0.504, 0.5, 0.5138, 0.5, 0.5138, 0.5179, 0.504, 0.5179, 0.3915, 0.5, 0.3998, 0.5, 0.3998, 0.5179, 0.3915, 0.5179])
me_cube_001.materials.append(mat_material)
me_cube_001.use_remesh_preserve_volume = False
me_cube_001.use_remesh_preserve_attributes = False
me_cube_001.use_mirror_vertex_groups = False
me_cube_001.update()

# ---- objects
ob_cube = bpy.data.objects.new('Cube', me_cube)
ob_cube_001 = bpy.data.objects.new('Cube.001', me_cube_001)

# ---- transforms, parenting, visibility, modifiers, constraints
ob_cube.location = (0.0, 0.0, 0.0)
ob_cube.scale = (0.1604, 3.368, 3.368)
ob_cube.lock_rotations_4d = False
ob_cube.empty_display_type = 'ARROWS'
ob_cube.lineart.crease_threshold = 0.0
ob_cube_001.location = (-0.1106, 0.0, 0.0)
ob_cube_001.scale = (0.1604, 3.368, 3.368)
ob_cube_001.lock_rotations_4d = False
ob_cube_001.empty_display_type = 'ARROWS'
ob_cube_001.lineart.crease_threshold = 0.0

# ---- collection membership
col_collection.objects.link(ob_cube)
col_collection.objects.link(ob_cube_001)

# ---- scene / render settings (as saved in the file)
scene.frame_start = 1; scene.frame_end = 250; scene.frame_set(1)
scene.render.engine = 'BLENDER_EEVEE_NEXT'
scene.cycles.use_denoising = False
scene.cycles.samples = 128
scene.cycles.sampling_pattern = 'TABULATED_SOBOL'
scene.cycles.use_adaptive_sampling = False
scene.cycles.use_light_tree = False
scene.view_settings.view_transform = 'Filmic'
bpy.context.view_layer.update()

# ---- added for rendering (the .blend has no active camera and no usable light): camera, sun
cam_auto = bpy.data.cameras.new('AutoCamera')
cam_auto.lens = 50.0
cam_auto.sensor_width = 36.0
cam_auto.clip_end = 1000.0
ob_auto_camera = bpy.data.objects.new('AutoCamera', cam_auto)
scene.collection.objects.link(ob_auto_camera)
ob_auto_camera.location = (8.81832, -10.582, 7.05466)
ob_auto_camera.rotation_euler = (1.09748, -7.21219e-08, 0.694738)
scene.camera = ob_auto_camera
light_auto_sun = bpy.data.lights.new('AutoSun', 'SUN')
light_auto_sun.energy = 3.0
light_auto_sun.angle = 0.0523599
ob_auto_sun = bpy.data.objects.new('AutoSun', light_auto_sun)
scene.collection.objects.link(ob_auto_sun)
ob_auto_sun.rotation_euler = (0.872665, 0.174533, 0.523599)
bpy.context.view_layer.update()
